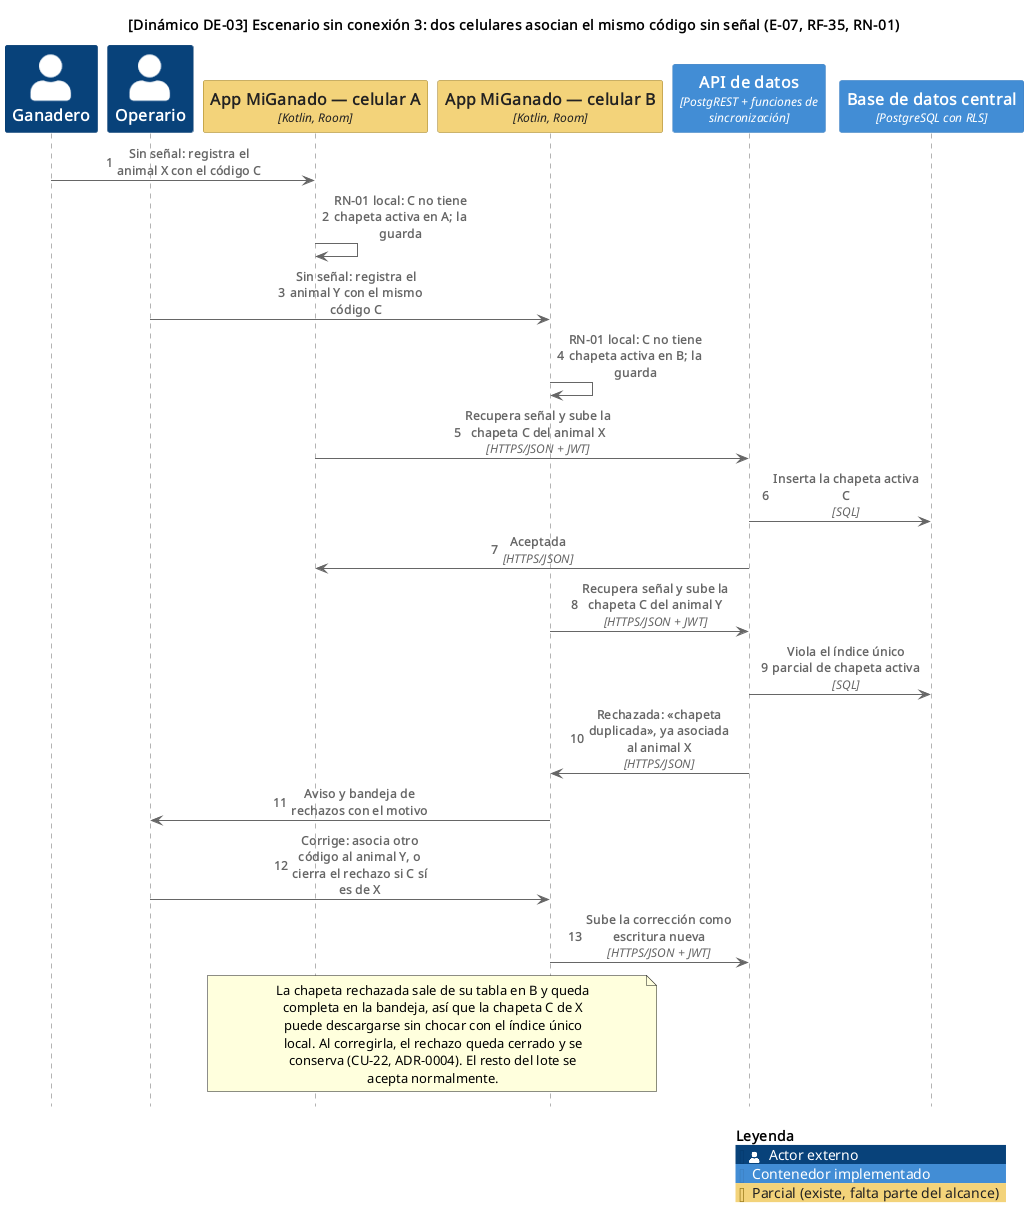

The diagram above was rendered by PlantUML. Its source (embedded in the PNG):
@startuml DE-03_codigo_duplicado
!include <C4/C4_Sequence>
UpdateLegendTitle("Leyenda")
SetDefaultLegendEntries("person\nexternal_system\ncontainer\ncomponent")
UpdateElementStyle("person", $legendText="Actor externo")
UpdateElementStyle("external_system", $legendText="Dispositivo externo (integrado o simulado)")
UpdateElementStyle("container", $legendText="Contenedor implementado")
UpdateElementStyle("component", $legendText="Componente implementado")
AddElementTag("parcial", $bgColor="#f3d27a", $fontColor="#222222", $borderColor="#9a7b1c", $legendText="Parcial (existe, falta parte del alcance)")
AddElementTag("planificado", $bgColor="#d9e2ec", $fontColor="#222222", $borderColor="#5a6b7d", $borderStyle=DashedLine(), $legendText="Planificado")
autonumber
skinparam wrapWidth 320

title [Dinámico DE-03] Escenario sin conexión 3: dos celulares asocian el mismo código sin señal (E-07, RF-35, RN-01)

Person(ganadero, "Ganadero")
Person(operario, "Operario")
Container(appA, "App MiGanado — celular A", "Kotlin, Room", $tags="parcial")
Container(appB, "App MiGanado — celular B", "Kotlin, Room", $tags="parcial")
Container(rest, "API de datos", "PostgREST + funciones de sincronización")
ContainerDb(pg, "Base de datos central", "PostgreSQL con RLS")

Rel(ganadero, appA, "Sin señal: registra el animal X con el código C")
Rel(appA, appA, "RN-01 local: C no tiene chapeta activa en A; la guarda")
Rel(operario, appB, "Sin señal: registra el animal Y con el mismo código C")
Rel(appB, appB, "RN-01 local: C no tiene chapeta activa en B; la guarda")
Rel(appA, rest, "Recupera señal y sube la chapeta C del animal X", "HTTPS/JSON + JWT")
Rel(rest, pg, "Inserta la chapeta activa C", "SQL")
Rel(rest, appA, "Aceptada", "HTTPS/JSON")
Rel(appB, rest, "Recupera señal y sube la chapeta C del animal Y", "HTTPS/JSON + JWT")
Rel(rest, pg, "Viola el índice único parcial de chapeta activa", "SQL")
Rel(rest, appB, "Rechazada: «chapeta duplicada», ya asociada al animal X", "HTTPS/JSON")
Rel(appB, operario, "Aviso y bandeja de rechazos con el motivo")
Rel(operario, appB, "Corrige: asocia otro código al animal Y, o cierra el rechazo si C sí es de X")
Rel(appB, rest, "Sube la corrección como escritura nueva", "HTTPS/JSON + JWT")

note over appA, appB
  La chapeta rechazada sale de su tabla en B y queda completa en la bandeja, así que la chapeta C de X puede descargarse sin chocar con el índice único local. Al corregirla, el rechazo queda cerrado y se conserva (CU-22, ADR-0004). El resto del lote se acepta normalmente.
end note

SHOW_LEGEND()
@enduml